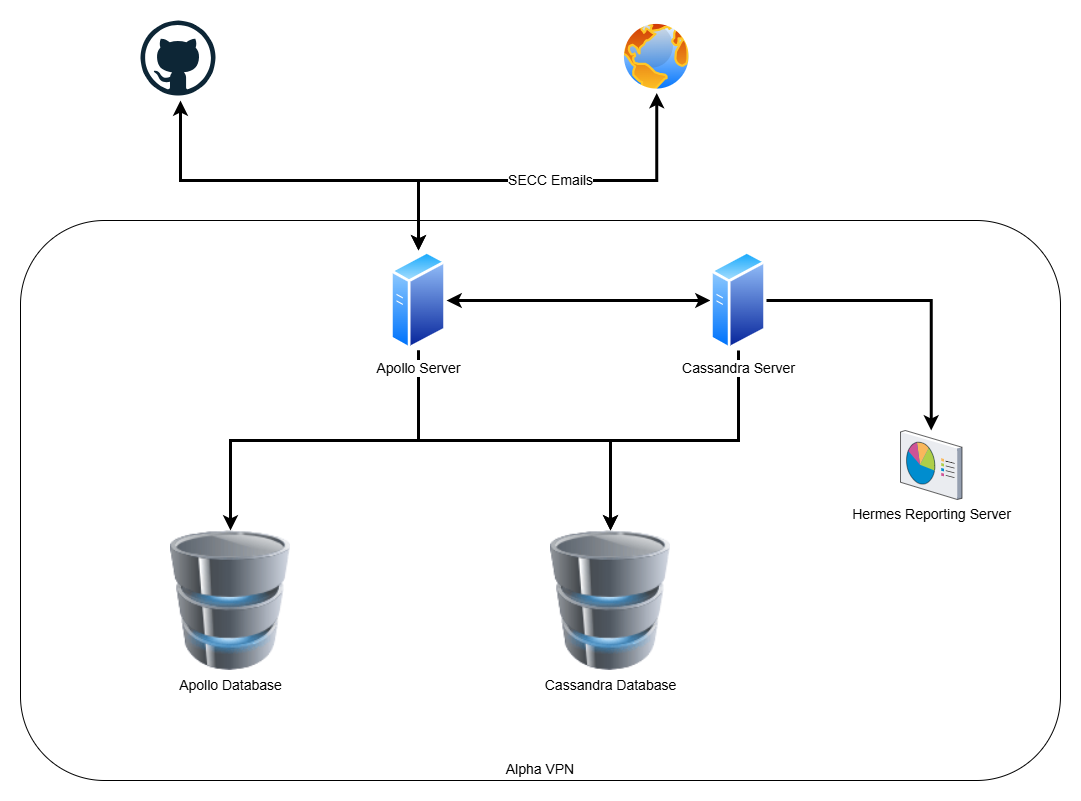

The diagram above was exported from draw.io. Its source (the exported page's mxGraphModel, read from the mxfile embedded in the PNG):
<mxGraphModel dx="1489" dy="890" grid="1" gridSize="10" guides="1" tooltips="1" connect="1" arrows="1" fold="1" page="1" pageScale="1" pageWidth="1169" pageHeight="827" math="0" shadow="0">
  <root>
    <mxCell id="0" />
    <mxCell id="1" parent="0" />
    <mxCell id="HZ0ob0l9KlI434cfiaBJ-16" value="Alpha VPN" style="rounded=1;whiteSpace=wrap;html=1;verticalAlign=bottom;fontSize=14;" parent="1" vertex="1">
      <mxGeometry x="80" y="240" width="1040" height="560" as="geometry" />
    </mxCell>
    <mxCell id="HZ0ob0l9KlI434cfiaBJ-17" value="Hermes Reporting Server" style="verticalLabelPosition=bottom;aspect=fixed;html=1;verticalAlign=top;strokeColor=none;align=center;outlineConnect=0;shape=mxgraph.citrix.reporting;fontSize=14;" parent="1" vertex="1">
      <mxGeometry x="960" y="450" width="61.5" height="69" as="geometry" />
    </mxCell>
    <mxCell id="6wiXWDzP_ZQOOk_hHA65-1" value="" style="dashed=0;outlineConnect=0;html=1;align=center;labelPosition=center;verticalLabelPosition=bottom;verticalAlign=top;shape=mxgraph.weblogos.github" parent="1" vertex="1">
      <mxGeometry x="200" y="40" width="75" height="75" as="geometry" />
    </mxCell>
    <mxCell id="6wiXWDzP_ZQOOk_hHA65-2" value="Apollo Database" style="image;html=1;image=img/lib/clip_art/computers/Database_128x128.png;fontSize=14;" parent="1" vertex="1">
      <mxGeometry x="230" y="550" width="120" height="140" as="geometry" />
    </mxCell>
    <mxCell id="6wiXWDzP_ZQOOk_hHA65-4" style="edgeStyle=orthogonalEdgeStyle;rounded=0;orthogonalLoop=1;jettySize=auto;html=1;exitX=1;exitY=0.5;exitDx=0;exitDy=0;strokeWidth=3;" parent="1" source="6wiXWDzP_ZQOOk_hHA65-7" target="HZ0ob0l9KlI434cfiaBJ-17" edge="1">
      <mxGeometry relative="1" as="geometry" />
    </mxCell>
    <mxCell id="6wiXWDzP_ZQOOk_hHA65-3" value="Cassandra Database" style="image;html=1;image=img/lib/clip_art/computers/Database_128x128.png;fontSize=14;" parent="1" vertex="1">
      <mxGeometry x="610" y="550" width="120" height="140" as="geometry" />
    </mxCell>
    <mxCell id="6wiXWDzP_ZQOOk_hHA65-8" style="edgeStyle=orthogonalEdgeStyle;rounded=0;orthogonalLoop=1;jettySize=auto;html=1;exitX=0.5;exitY=1;exitDx=0;exitDy=0;entryX=0.5;entryY=0;entryDx=0;entryDy=0;strokeWidth=3;" parent="1" source="6wiXWDzP_ZQOOk_hHA65-5" target="6wiXWDzP_ZQOOk_hHA65-2" edge="1">
      <mxGeometry relative="1" as="geometry" />
    </mxCell>
    <mxCell id="6wiXWDzP_ZQOOk_hHA65-9" style="edgeStyle=orthogonalEdgeStyle;rounded=0;orthogonalLoop=1;jettySize=auto;html=1;exitX=0.5;exitY=1;exitDx=0;exitDy=0;strokeWidth=3;" parent="1" source="6wiXWDzP_ZQOOk_hHA65-5" target="6wiXWDzP_ZQOOk_hHA65-3" edge="1">
      <mxGeometry relative="1" as="geometry" />
    </mxCell>
    <mxCell id="6wiXWDzP_ZQOOk_hHA65-10" style="edgeStyle=orthogonalEdgeStyle;rounded=0;orthogonalLoop=1;jettySize=auto;html=1;exitX=1;exitY=0.5;exitDx=0;exitDy=0;entryX=0;entryY=0.5;entryDx=0;entryDy=0;startArrow=classic;startFill=1;strokeWidth=3;" parent="1" source="6wiXWDzP_ZQOOk_hHA65-5" target="6wiXWDzP_ZQOOk_hHA65-7" edge="1">
      <mxGeometry relative="1" as="geometry" />
    </mxCell>
    <mxCell id="6wiXWDzP_ZQOOk_hHA65-11" style="edgeStyle=orthogonalEdgeStyle;rounded=0;orthogonalLoop=1;jettySize=auto;html=1;exitX=0.5;exitY=0;exitDx=0;exitDy=0;startArrow=classic;startFill=1;entryX=0.533;entryY=1.067;entryDx=0;entryDy=0;entryPerimeter=0;strokeWidth=3;" parent="1" source="6wiXWDzP_ZQOOk_hHA65-5" target="6wiXWDzP_ZQOOk_hHA65-1" edge="1">
      <mxGeometry relative="1" as="geometry">
        <mxPoint x="240" y="120" as="targetPoint" />
        <Array as="points">
          <mxPoint x="478" y="200" />
          <mxPoint x="240" y="200" />
          <mxPoint x="240" y="120" />
        </Array>
      </mxGeometry>
    </mxCell>
    <mxCell id="6wiXWDzP_ZQOOk_hHA65-5" value="Apollo Server" style="aspect=fixed;perimeter=ellipsePerimeter;html=1;align=center;shadow=0;dashed=0;spacingTop=3;image;image=img/lib/active_directory/generic_server.svg;fontSize=14;" parent="1" vertex="1">
      <mxGeometry x="450" y="270" width="56" height="100" as="geometry" />
    </mxCell>
    <mxCell id="6wiXWDzP_ZQOOk_hHA65-18" style="edgeStyle=orthogonalEdgeStyle;rounded=0;orthogonalLoop=1;jettySize=auto;html=1;exitX=0.5;exitY=1;exitDx=0;exitDy=0;entryX=0.5;entryY=0;entryDx=0;entryDy=0;startArrow=none;startFill=0;strokeWidth=3;" parent="1" source="6wiXWDzP_ZQOOk_hHA65-7" target="6wiXWDzP_ZQOOk_hHA65-3" edge="1">
      <mxGeometry relative="1" as="geometry" />
    </mxCell>
    <mxCell id="6wiXWDzP_ZQOOk_hHA65-7" value="Cassandra Server" style="aspect=fixed;perimeter=ellipsePerimeter;html=1;align=center;shadow=0;dashed=0;spacingTop=3;image;image=img/lib/active_directory/generic_server.svg;fontSize=14;" parent="1" vertex="1">
      <mxGeometry x="770" y="270" width="56" height="100" as="geometry" />
    </mxCell>
    <mxCell id="_Tgehhyqk52k0zd4ik7e-2" value="" style="edgeStyle=orthogonalEdgeStyle;rounded=0;orthogonalLoop=1;jettySize=auto;html=1;strokeWidth=3;startArrow=classic;startFill=1;" parent="1" source="6wiXWDzP_ZQOOk_hHA65-15" target="6wiXWDzP_ZQOOk_hHA65-5" edge="1">
      <mxGeometry relative="1" as="geometry">
        <mxPoint x="716.25" y="192.5" as="targetPoint" />
        <Array as="points">
          <mxPoint x="716" y="200" />
          <mxPoint x="478" y="200" />
        </Array>
      </mxGeometry>
    </mxCell>
    <mxCell id="_Tgehhyqk52k0zd4ik7e-3" value="SECC Emails" style="edgeLabel;html=1;align=center;verticalAlign=middle;resizable=0;points=[];fontSize=14;" parent="_Tgehhyqk52k0zd4ik7e-2" vertex="1" connectable="0">
      <mxGeometry x="-0.3245" y="-1" relative="1" as="geometry">
        <mxPoint x="-60" as="offset" />
      </mxGeometry>
    </mxCell>
    <mxCell id="6wiXWDzP_ZQOOk_hHA65-15" value="" style="aspect=fixed;perimeter=ellipsePerimeter;html=1;align=center;shadow=0;dashed=0;spacingTop=3;image;image=img/lib/active_directory/internet_globe.svg;" parent="1" vertex="1">
      <mxGeometry x="680" y="40" width="72.5" height="72.5" as="geometry" />
    </mxCell>
  </root>
</mxGraphModel>